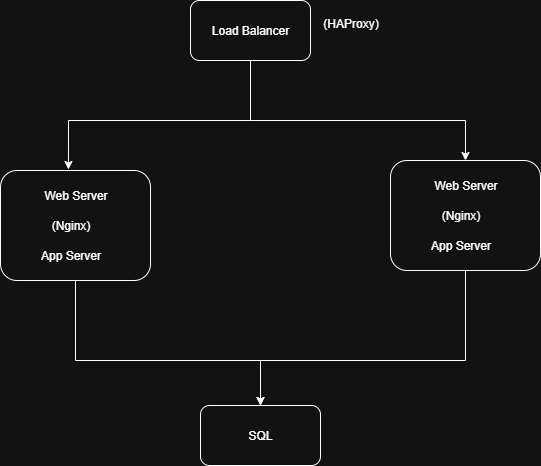

The diagram above was exported from draw.io. Its source (the exported page's mxGraphModel, read from the mxfile embedded in the PNG):
<mxGraphModel dx="1426" dy="859" grid="1" gridSize="10" guides="1" tooltips="1" connect="1" arrows="1" fold="1" page="1" pageScale="1" pageWidth="827" pageHeight="1169" math="0" shadow="0">
  <root>
    <mxCell id="0" />
    <mxCell id="1" parent="0" />
    <mxCell id="HYtVLI2Zy9uljT3DfyJq-2" value="Load Balancer" style="rounded=1;whiteSpace=wrap;html=1;" parent="1" vertex="1">
      <mxGeometry x="330" y="120" width="120" height="60" as="geometry" />
    </mxCell>
    <mxCell id="HYtVLI2Zy9uljT3DfyJq-3" value="(HAProxy)" style="text;html=1;align=center;verticalAlign=middle;resizable=0;points=[];autosize=1;strokeColor=none;fillColor=none;" parent="1" vertex="1">
      <mxGeometry x="450" y="128" width="80" height="30" as="geometry" />
    </mxCell>
    <mxCell id="HYtVLI2Zy9uljT3DfyJq-17" style="edgeStyle=orthogonalEdgeStyle;rounded=0;orthogonalLoop=1;jettySize=auto;html=1;entryX=0.5;entryY=0;entryDx=0;entryDy=0;" parent="1" source="HYtVLI2Zy9uljT3DfyJq-4" target="HYtVLI2Zy9uljT3DfyJq-15" edge="1">
      <mxGeometry relative="1" as="geometry">
        <Array as="points">
          <mxPoint x="215" y="480" />
          <mxPoint x="400" y="480" />
        </Array>
      </mxGeometry>
    </mxCell>
    <mxCell id="HYtVLI2Zy9uljT3DfyJq-4" value="" style="rounded=1;whiteSpace=wrap;html=1;" parent="1" vertex="1">
      <mxGeometry x="140" y="290" width="150" height="110" as="geometry" />
    </mxCell>
    <mxCell id="HYtVLI2Zy9uljT3DfyJq-5" value="Web Server" style="text;html=1;align=center;verticalAlign=middle;resizable=0;points=[];autosize=1;strokeColor=none;fillColor=none;" parent="1" vertex="1">
      <mxGeometry x="170" y="300" width="90" height="30" as="geometry" />
    </mxCell>
    <mxCell id="HYtVLI2Zy9uljT3DfyJq-6" value="(Nginx)" style="text;html=1;align=center;verticalAlign=middle;resizable=0;points=[];autosize=1;strokeColor=none;fillColor=none;" parent="1" vertex="1">
      <mxGeometry x="180" y="330" width="60" height="30" as="geometry" />
    </mxCell>
    <mxCell id="HYtVLI2Zy9uljT3DfyJq-7" value="App Server" style="text;html=1;align=center;verticalAlign=middle;resizable=0;points=[];autosize=1;strokeColor=none;fillColor=none;" parent="1" vertex="1">
      <mxGeometry x="170" y="360" width="80" height="30" as="geometry" />
    </mxCell>
    <mxCell id="HYtVLI2Zy9uljT3DfyJq-16" style="edgeStyle=orthogonalEdgeStyle;rounded=0;orthogonalLoop=1;jettySize=auto;html=1;entryX=0.5;entryY=0;entryDx=0;entryDy=0;" parent="1" source="HYtVLI2Zy9uljT3DfyJq-8" target="HYtVLI2Zy9uljT3DfyJq-15" edge="1">
      <mxGeometry relative="1" as="geometry">
        <Array as="points">
          <mxPoint x="605" y="480" />
          <mxPoint x="400" y="480" />
        </Array>
      </mxGeometry>
    </mxCell>
    <mxCell id="HYtVLI2Zy9uljT3DfyJq-8" value="" style="rounded=1;whiteSpace=wrap;html=1;" parent="1" vertex="1">
      <mxGeometry x="530" y="280" width="150" height="110" as="geometry" />
    </mxCell>
    <mxCell id="HYtVLI2Zy9uljT3DfyJq-9" value="Web Server" style="text;html=1;align=center;verticalAlign=middle;resizable=0;points=[];autosize=1;strokeColor=none;fillColor=none;" parent="1" vertex="1">
      <mxGeometry x="560" y="290" width="90" height="30" as="geometry" />
    </mxCell>
    <mxCell id="HYtVLI2Zy9uljT3DfyJq-10" value="(Nginx)" style="text;html=1;align=center;verticalAlign=middle;resizable=0;points=[];autosize=1;strokeColor=none;fillColor=none;" parent="1" vertex="1">
      <mxGeometry x="570" y="320" width="60" height="30" as="geometry" />
    </mxCell>
    <mxCell id="HYtVLI2Zy9uljT3DfyJq-11" value="App Server" style="text;html=1;align=center;verticalAlign=middle;resizable=0;points=[];autosize=1;strokeColor=none;fillColor=none;" parent="1" vertex="1">
      <mxGeometry x="560" y="350" width="80" height="30" as="geometry" />
    </mxCell>
    <mxCell id="HYtVLI2Zy9uljT3DfyJq-12" value="" style="endArrow=classic;html=1;rounded=0;exitX=0.5;exitY=1;exitDx=0;exitDy=0;entryX=0.453;entryY=-0.009;entryDx=0;entryDy=0;entryPerimeter=0;" parent="1" source="HYtVLI2Zy9uljT3DfyJq-2" target="HYtVLI2Zy9uljT3DfyJq-4" edge="1">
      <mxGeometry width="50" height="50" relative="1" as="geometry">
        <mxPoint x="350" y="310" as="sourcePoint" />
        <mxPoint x="400" y="260" as="targetPoint" />
        <Array as="points">
          <mxPoint x="390" y="240" />
          <mxPoint x="208" y="240" />
        </Array>
      </mxGeometry>
    </mxCell>
    <mxCell id="HYtVLI2Zy9uljT3DfyJq-13" value="" style="endArrow=classic;html=1;rounded=0;entryX=0.5;entryY=0;entryDx=0;entryDy=0;" parent="1" target="HYtVLI2Zy9uljT3DfyJq-8" edge="1">
      <mxGeometry width="50" height="50" relative="1" as="geometry">
        <mxPoint x="390" y="240" as="sourcePoint" />
        <mxPoint x="490" y="290" as="targetPoint" />
        <Array as="points">
          <mxPoint x="605" y="240" />
        </Array>
      </mxGeometry>
    </mxCell>
    <mxCell id="HYtVLI2Zy9uljT3DfyJq-15" value="SQL" style="rounded=1;whiteSpace=wrap;html=1;" parent="1" vertex="1">
      <mxGeometry x="340" y="525" width="120" height="60" as="geometry" />
    </mxCell>
  </root>
</mxGraphModel>